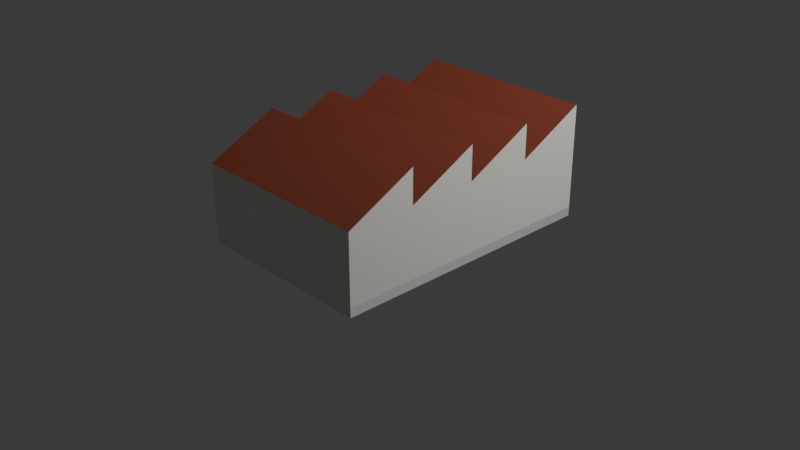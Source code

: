 # Source: factory_1.blend  (saved by Blender 5.0.119; exported with 4.5.12 LTS)
import bpy
from mathutils import Matrix  # noqa: F401  (used for matrix-valued properties, if any)

bpy.ops.wm.read_factory_settings(use_empty=True)
scene = bpy.context.scene
scene.name = 'Scene'

# ---- collections
col_collection = bpy.data.collections.new('Collection'); scene.collection.children.link(col_collection)

# ---- materials (node trees are filled in below, after node groups)
mat_base = bpy.data.materials.new('base')
mat_base.alpha_threshold = 0.0
mat_base.use_backface_culling_lightprobe_volume = False
mat_base.roughness = 0.5
mat_base.line_color = (0.0, 0.0, 0.0, 1.0)
mat_roof = bpy.data.materials.new('roof')
mat_roof.use_backface_culling_lightprobe_volume = False
mat_fundament = bpy.data.materials.new('fundament')

# ---- material node trees
mat_base.use_nodes = True; mat_base.node_tree.nodes.clear()
_N = mat_base.node_tree.nodes; _L = mat_base.node_tree.links
n0 = _N.new('ShaderNodeOutputMaterial'); n0.name = 'Material Output'; n0.location = (200, 100)
n1 = _N.new('ShaderNodeBsdfPrincipled'); n1.name = 'Principled BSDF'; n1.location = (-200, 100)
n1.inputs[0].default_value = (0.8714, 0.8632, 0.807, 1.0)
n1.inputs[7].default_value = 1.0
_L.new(n1.outputs[0], n0.inputs[0])
n0.is_active_output = True
mat_roof.use_nodes = True; mat_roof.node_tree.nodes.clear()
_N = mat_roof.node_tree.nodes; _L = mat_roof.node_tree.links
n0 = _N.new('ShaderNodeBsdfPrincipled'); n0.name = 'Principled BSDF'; n0.location = (-200, 100)
n0.inputs[0].default_value = (0.2542, 0.04971, 0.02416, 1.0)
n0.inputs[2].default_value = 1.0
n0.inputs[7].default_value = 1.0
n1 = _N.new('ShaderNodeOutputMaterial'); n1.name = 'Material-Ausgabe'; n1.location = (200, 100)
_L.new(n0.outputs[0], n1.inputs[0])
n1.is_active_output = True

# ---- world
world_world = bpy.data.worlds.new('World'); scene.world = world_world
world_world.use_nodes = True; world_world.node_tree.nodes.clear()
_N = world_world.node_tree.nodes; _L = world_world.node_tree.links
n0 = _N.new('ShaderNodeOutputWorld'); n0.name = 'World Output'; n0.location = (200, 100)
n1 = _N.new('ShaderNodeBackground'); n1.name = 'Background'; n1.location = (-200, 100)
n1.inputs[0].default_value = (0.05088, 0.05088, 0.05088, 1.0)
_L.new(n1.outputs[0], n0.inputs[0])
n0.is_active_output = True
world_world.color = (0.05088, 0.05088, 0.05088)
world_world.sun_shadow_jitter_overblur = 0.0

# ---- cameras
cam_camera = bpy.data.cameras.new('Camera')
cam_camera.clip_end = 100.0
cam_camera.ortho_scale = 7.314

# ---- lights
light_light = bpy.data.lights.new('Light', 'POINT')
light_light.energy = 1000.0
light_light.shadow_soft_size = 0.1

# ---- meshes
me_cube = bpy.data.meshes.new('Cube')
me_cube.from_pydata([(0.0, 1.451, 1.12), (0.0, 1.451, 0.0), (0.0, -1.549, 0.745), (0.0, -1.549, 0.0), (-2.0, 1.451, 1.12), (-2.0, 1.451, 0.0), (-2.0, -1.549, 0.745), (-2.0, -1.549, 0.0), (0.0, -0.04885, 1.12), (0.0, -0.7989, 1.12), (0.0, 0.7011, 1.12), (-2.0, -0.04885, 1.12), (-2.0, 0.7011, 1.12), (-2.0, -0.7989, 1.12), (0.0, -0.7989, 0.745), (0.0, -0.04885, 0.745), (0.0, 0.7011, 0.745), (-2.0, -0.7989, 0.745), (-2.0, -0.04885, 0.745), (-2.0, 0.7011, 0.745), (0.0, 1.451, 0.745), (-2.0, 1.451, 0.745), (-2.0, 1.451, -0.1), (-2.0, -1.549, -0.1), (0.0, 1.451, -0.1), (0.0, -1.549, -0.1), (-2.0, 1.451, -0.1), (-2.0, -1.549, -0.1), (0.0, 1.451, -0.1), (0.0, -1.549, -0.1)], [], [(3, 2, 6, 7), (13, 17, 6), (7, 5, 22, 23), (5, 7, 6, 17, 18, 19, 21), (5, 21, 20, 1), (14, 17, 13, 9), (15, 18, 11, 8), (16, 19, 12, 10), (19, 16, 0, 4), (18, 15, 10, 12), (17, 14, 8, 11), (6, 2, 9, 13), (11, 18, 17), (12, 19, 18), (4, 21, 19), (16, 20, 0), (16, 10, 15), (15, 8, 14), (9, 2, 14), (20, 16, 15, 14, 2, 3, 1), (4, 0, 20, 21), (1, 3, 25, 24), (5, 1, 24, 22), (3, 7, 23, 25), (26, 28, 29, 27)])
me_cube.polygons.foreach_set('material_index', [0, 0, 2, 0, 0, 1, 1, 1, 1, 1, 1, 1, 0, 0, 0, 0, 0, 0, 0, 0, 1, 2, 2, 2, 2])
_uv = me_cube.uv_layers.new(name='UVMap')
_uv.uv.foreach_set('vector', [0.375, 0.75, 0.625, 0.75, 0.625, 1.0, 0.375, 1.0, 0.625, 0.0625, 0.625, 0.09375, 0.625, 1.0, 0.375, 1.0, 0.375, 0.25, 0.375, 0.25, 0.375, 1.0, 0.375, 0.25, 0.375, 1.0, 0.625, 1.0, 0.0, 0.0, 0.0, 0.0, 0.0, 0.0, 0.5, 0.25, 0.375, 0.25, 0.5, 0.25, 0.5, 0.5, 0.375, 0.5, 0.625, 0.6562, 0.625, 0.09375, 0.625, 0.0625, 0.625, 0.6875, 0.625, 0.5938, 0.625, 0.1562, 0.625, 0.125, 0.625, 0.625, 0.625, 0.5312, 0.625, 0.2188, 0.625, 0.1875, 0.625, 0.5625, 0.625, 0.2188, 0.625, 0.5312, 0.625, 0.5, 0.625, 0.25, 0.625, 0.1562, 0.625, 0.5938, 0.625, 0.5625, 0.625, 0.1875, 0.625, 0.09375, 0.625, 0.6562, 0.625, 0.625, 0.625, 0.125, 0.625, 0.0, 0.625, 0.75, 0.625, 0.6875, 0.625, 0.0625, 0.625, 0.125, 0.625, 0.1562, 0.0, 0.0, 0.625, 0.1875, 0.625, 0.2188, 0.0, 0.0, 0.625, 0.25, 0.5, 0.25, 0.0, 0.0, 0.625, 0.5312, 0.5, 0.5, 0.625, 0.5, 0.625, 0.5312, 0.625, 0.5625, 0.625, 0.5938, 0.625, 0.5938, 0.625, 0.625, 0.625, 0.6562, 0.625, 0.6875, 0.625, 0.75, 0.625, 0.6562, 0.5, 0.5, 0.625, 0.5312, 0.625, 0.5938, 0.625, 0.6562, 0.625, 0.75, 0.375, 0.75, 0.375, 0.5, 0.625, 0.25, 0.625, 0.5, 0.5, 0.5, 0.5, 0.25, 0.375, 0.5, 0.375, 0.75, 0.375, 0.75, 0.375, 0.5, 0.375, 0.25, 0.375, 0.5, 0.375, 0.5, 0.375, 0.25, 0.375, 0.75, 0.375, 1.0, 0.375, 1.0, 0.375, 0.75, 0.125, 0.5, 0.375, 0.5, 0.375, 0.75, 0.125, 0.75])
me_cube.materials.append(mat_base)
me_cube.materials.append(mat_roof)
me_cube.materials.append(mat_fundament)
me_cube.use_mirror_vertex_groups = False
me_cube.update()

# ---- objects
ob_base = bpy.data.objects.new('base', me_cube)
ob_light = bpy.data.objects.new('Light', light_light)
ob_camera = bpy.data.objects.new('Camera', cam_camera)

# ---- transforms, parenting, visibility, modifiers, constraints
ob_base.location = (1.0, 0.02372, 0.0)
ob_base.lock_rotations_4d = False
ob_base.empty_display_type = 'ARROWS'
ob_base.lineart.crease_threshold = 0.0
ob_light.location = (4.076, 1.005, 5.904)
ob_light.rotation_euler = (0.6503, 0.05522, 1.866)
ob_light.lock_rotations_4d = False
ob_light.empty_display_type = 'ARROWS'
ob_light.color = (0.0, 0.0, 0.0, 0.0)
ob_light.lineart.crease_threshold = 0.0
ob_camera.location = (7.359, -6.926, 4.958)
ob_camera.rotation_euler = (1.109, 0.0, 0.8149)
ob_camera.lock_rotations_4d = False
ob_camera.empty_display_type = 'ARROWS'
ob_camera.color = (0.0, 0.0, 0.0, 0.0)
ob_camera.display_type = 'WIRE'
ob_camera.lineart.crease_threshold = 0.0

# ---- collection membership
col_collection.objects.link(ob_base)
col_collection.objects.link(ob_light)
col_collection.objects.link(ob_camera)

# ---- scene / render settings (as saved in the file)
scene.camera = ob_camera
scene.frame_start = 1; scene.frame_end = 250; scene.frame_set(1)
scene.render.engine = 'BLENDER_EEVEE_NEXT'
scene.render.bake_bias = 0.0
scene.render.bake_samples = 0
bpy.context.view_layer.update()
